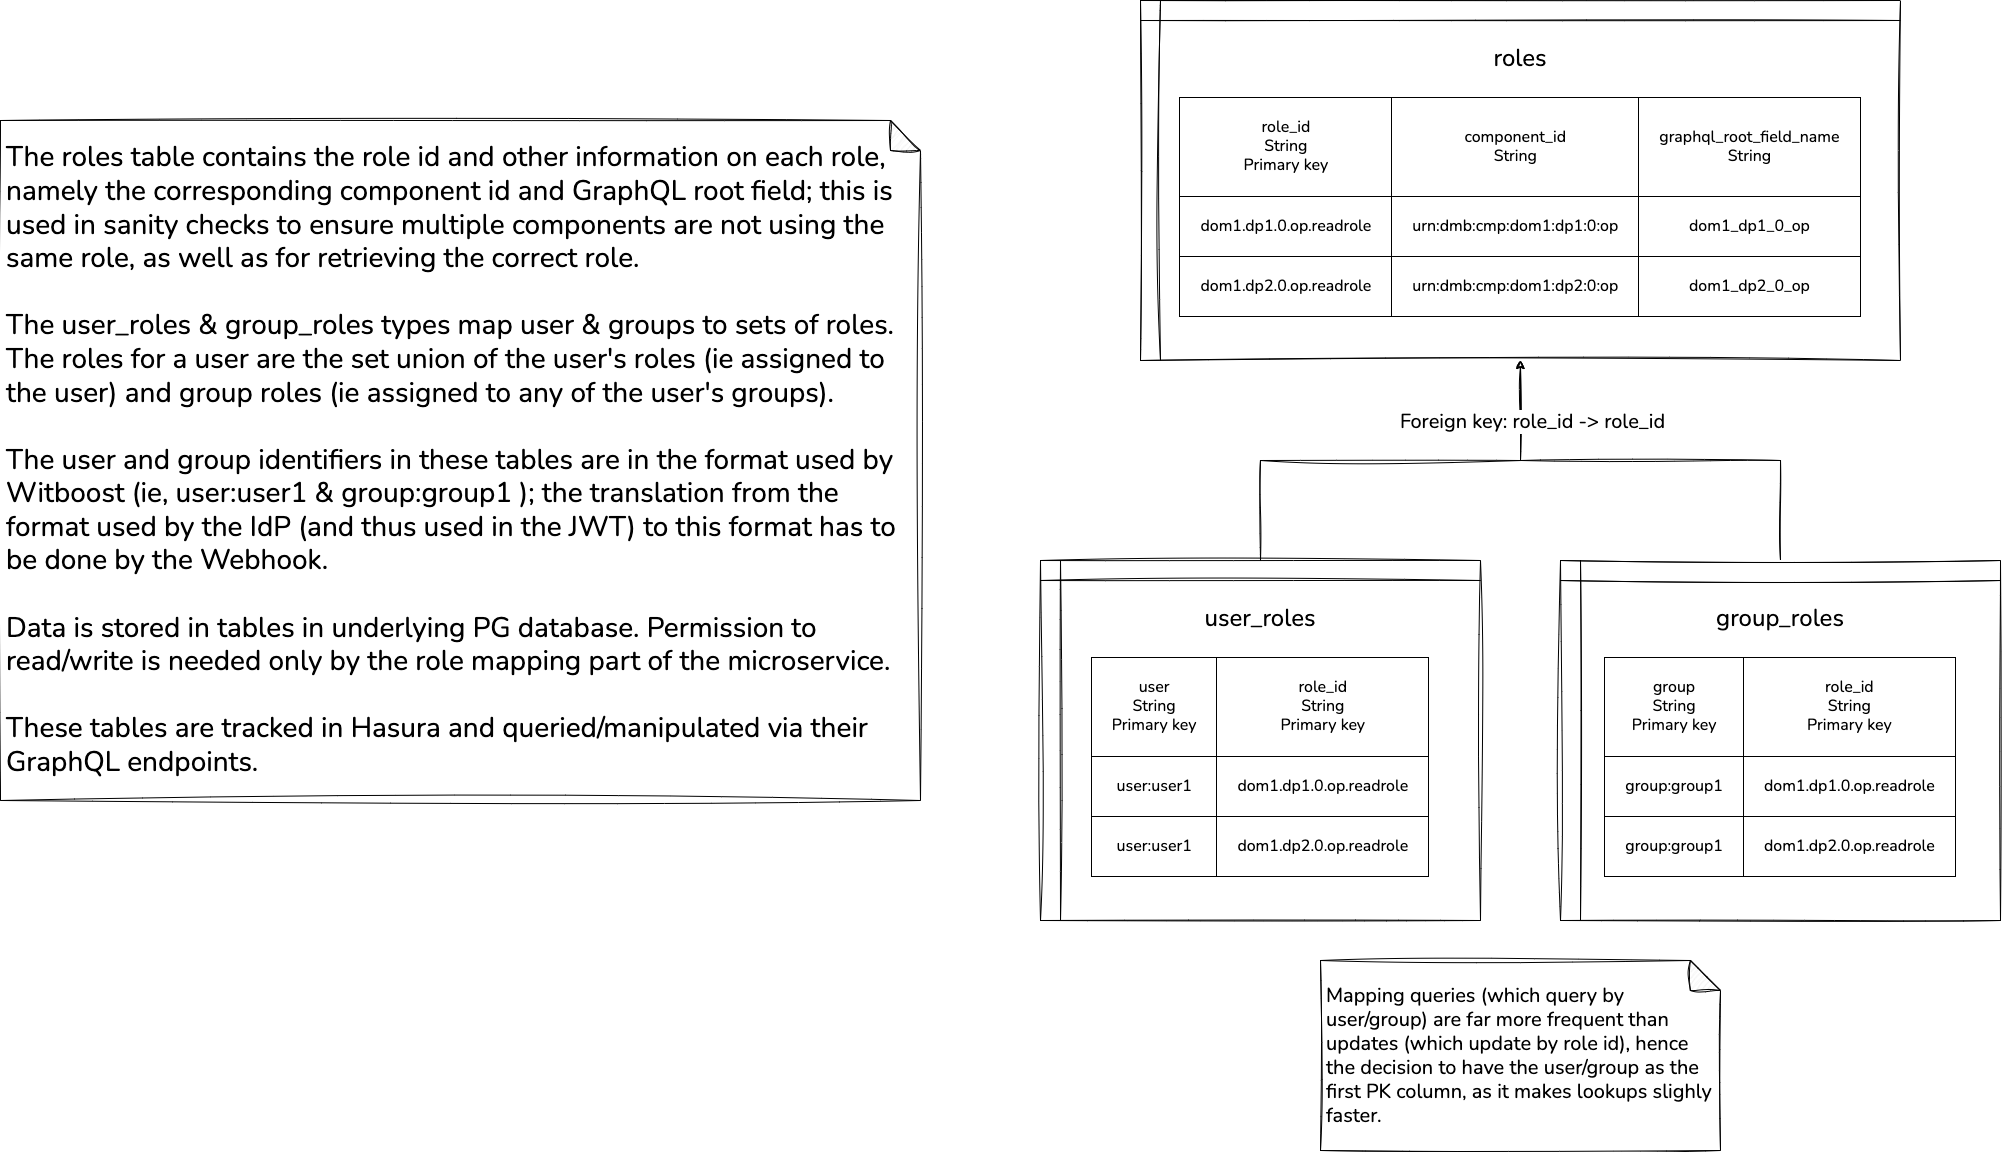

The diagram above was exported from draw.io. Its source (the exported page's mxGraphModel, read from the mxfile embedded in the PNG):
<mxGraphModel dx="3585" dy="2198" grid="1" gridSize="10" guides="1" tooltips="1" connect="1" arrows="1" fold="1" page="1" pageScale="1" pageWidth="2336" pageHeight="1654" math="0" shadow="0">
  <root>
    <mxCell id="0" />
    <mxCell id="1" parent="0" />
    <mxCell id="vT4-BrW5wjlSzqgEokwf-1" value="&lt;font style=&quot;font-size: 24px;&quot; data-font-src=&quot;https://fonts.googleapis.com/css?family=Nunito&quot; face=&quot;Nunito&quot;&gt;roles&lt;/font&gt;&lt;br&gt;&lt;br&gt;&lt;table style=&quot;border: 1px solid rgb(0, 0, 0); border-collapse: collapse; font-size: 16px;&quot; border=&quot;1&quot; cellpadding=&quot;20&quot;&gt;&lt;tbody&gt;&lt;tr&gt;&lt;td&gt;&lt;font style=&quot;font-size: 16px;&quot; data-font-src=&quot;https://fonts.googleapis.com/css?family=Nunito&quot; face=&quot;Nunito&quot;&gt;role_id&lt;br&gt;String&lt;br&gt;Primary key&lt;/font&gt;&lt;/td&gt;&lt;td style=&quot;border-collapse: collapse;&quot; border=&quot;1&quot;&gt;&lt;font style=&quot;font-size: 16px;&quot; data-font-src=&quot;https://fonts.googleapis.com/css?family=Nunito&quot; face=&quot;Nunito&quot;&gt;component_id&lt;br&gt;String&lt;/font&gt;&lt;/td&gt;&lt;td&gt;&lt;font style=&quot;font-size: 16px;&quot; data-font-src=&quot;https://fonts.googleapis.com/css?family=Nunito&quot; face=&quot;Nunito&quot;&gt;graphql_root_field_name&lt;br&gt;String&lt;/font&gt;&lt;/td&gt;&lt;/tr&gt;&lt;tr&gt;&lt;td&gt;&lt;font style=&quot;font-size: 16px;&quot; data-font-src=&quot;https://fonts.googleapis.com/css?family=Nunito&quot; face=&quot;Nunito&quot;&gt;dom1.dp1.0.op.readrole&lt;br&gt;&lt;/font&gt;&lt;/td&gt;&lt;td&gt;&lt;font style=&quot;font-size: 16px;&quot; data-font-src=&quot;https://fonts.googleapis.com/css?family=Nunito&quot; face=&quot;Nunito&quot;&gt;urn:dmb:cmp:dom1:dp1:0:op&lt;br&gt;&lt;/font&gt;&lt;/td&gt;&lt;td&gt;&lt;font style=&quot;font-size: 16px;&quot;&gt;&lt;font style=&quot;font-size: 16px;&quot; data-font-src=&quot;https://fonts.googleapis.com/css?family=Nunito&quot; face=&quot;Nunito&quot;&gt;dom1_dp1_0_op&lt;/font&gt;&lt;font data-font-src=&quot;https://fonts.googleapis.com/css?family=Nunito&quot; face=&quot;Nunito&quot;&gt;&lt;br&gt;&lt;/font&gt;&lt;/font&gt;&lt;/td&gt;&lt;/tr&gt;&lt;tr&gt;&lt;td&gt;&lt;font data-font-src=&quot;https://fonts.googleapis.com/css?family=Nunito&quot; face=&quot;Nunito&quot;&gt;dom1.dp2.0.op.readrole&lt;br&gt;&lt;/font&gt;&lt;/td&gt;&lt;td&gt;&lt;font data-font-src=&quot;https://fonts.googleapis.com/css?family=Nunito&quot; face=&quot;Nunito&quot;&gt;urn:dmb:cmp:dom1:dp2:0:op&lt;br&gt;&lt;/font&gt;&lt;/td&gt;&lt;td&gt;&lt;font data-font-src=&quot;https://fonts.googleapis.com/css?family=Nunito&quot; face=&quot;Nunito&quot;&gt;dom1_dp2_0_op&lt;/font&gt;&lt;br&gt;&lt;/td&gt;&lt;/tr&gt;&lt;/tbody&gt;&lt;/table&gt;" style="shape=internalStorage;whiteSpace=wrap;html=1;backgroundOutline=1;sketch=1;hachureGap=4;jiggle=2;curveFitting=1;fontFamily=Architects Daughter;fontSource=https%3A%2F%2Ffonts.googleapis.com%2Fcss%3Ffamily%3DArchitects%2BDaughter;fontSize=20;verticalAlign=middle;" parent="1" vertex="1">
      <mxGeometry x="1300" y="360" width="760" height="360" as="geometry" />
    </mxCell>
    <mxCell id="lE3ARTR8vD05fQ9E-uLU-4" style="edgeStyle=orthogonalEdgeStyle;rounded=0;sketch=1;hachureGap=4;jiggle=2;curveFitting=1;orthogonalLoop=1;jettySize=auto;html=1;exitX=0.5;exitY=0;exitDx=0;exitDy=0;entryX=0.5;entryY=1;entryDx=0;entryDy=0;fontFamily=Architects Daughter;fontSource=https%3A%2F%2Ffonts.googleapis.com%2Fcss%3Ffamily%3DArchitects%2BDaughter;fontSize=16;" parent="1" source="lE3ARTR8vD05fQ9E-uLU-2" target="vT4-BrW5wjlSzqgEokwf-1" edge="1">
      <mxGeometry relative="1" as="geometry" />
    </mxCell>
    <mxCell id="lE3ARTR8vD05fQ9E-uLU-2" value="&lt;font style=&quot;font-size: 24px;&quot; data-font-src=&quot;https://fonts.googleapis.com/css?family=Nunito&quot; face=&quot;Nunito&quot;&gt;user_roles&lt;/font&gt;&lt;br&gt;&lt;br&gt;&lt;table style=&quot;border: 1px solid rgb(0, 0, 0); border-collapse: collapse; font-size: 16px;&quot; border=&quot;1&quot; cellpadding=&quot;20&quot;&gt;&lt;tbody&gt;&lt;tr&gt;&lt;td&gt;&lt;font data-font-src=&quot;https://fonts.googleapis.com/css?family=Nunito&quot; face=&quot;Nunito&quot;&gt;user&lt;br&gt;String&lt;br&gt;Primary key&lt;/font&gt;&lt;/td&gt;&lt;td&gt;&lt;font style=&quot;font-size: 16px;&quot; data-font-src=&quot;https://fonts.googleapis.com/css?family=Nunito&quot; face=&quot;Nunito&quot;&gt;role_id&lt;br&gt;String&lt;br&gt;Primary key&lt;/font&gt;&lt;/td&gt;&lt;/tr&gt;&lt;tr&gt;&lt;td&gt;&lt;font data-font-src=&quot;https://fonts.googleapis.com/css?family=Nunito&quot; face=&quot;Nunito&quot;&gt;user:user1&lt;/font&gt;&lt;/td&gt;&lt;td&gt;&lt;font style=&quot;font-size: 16px;&quot; data-font-src=&quot;https://fonts.googleapis.com/css?family=Nunito&quot; face=&quot;Nunito&quot;&gt;dom1.dp1.0.op.readrole&lt;br&gt;&lt;/font&gt;&lt;/td&gt;&lt;/tr&gt;&lt;tr&gt;&lt;td&gt;&lt;font data-font-src=&quot;https://fonts.googleapis.com/css?family=Nunito&quot; face=&quot;Nunito&quot;&gt;user:user1&lt;/font&gt;&lt;/td&gt;&lt;td&gt;&lt;font data-font-src=&quot;https://fonts.googleapis.com/css?family=Nunito&quot; face=&quot;Nunito&quot;&gt;dom1.dp2.0.op.readrole&lt;br&gt;&lt;/font&gt;&lt;/td&gt;&lt;/tr&gt;&lt;/tbody&gt;&lt;/table&gt;" style="shape=internalStorage;whiteSpace=wrap;html=1;backgroundOutline=1;sketch=1;hachureGap=4;jiggle=2;curveFitting=1;fontFamily=Architects Daughter;fontSource=https%3A%2F%2Ffonts.googleapis.com%2Fcss%3Ffamily%3DArchitects%2BDaughter;fontSize=20;verticalAlign=middle;" parent="1" vertex="1">
      <mxGeometry x="1200" y="920" width="440" height="360" as="geometry" />
    </mxCell>
    <mxCell id="lE3ARTR8vD05fQ9E-uLU-5" style="edgeStyle=orthogonalEdgeStyle;rounded=0;sketch=1;hachureGap=4;jiggle=2;curveFitting=1;orthogonalLoop=1;jettySize=auto;html=1;fontFamily=Architects Daughter;fontSource=https%3A%2F%2Ffonts.googleapis.com%2Fcss%3Ffamily%3DArchitects%2BDaughter;fontSize=16;" parent="1" source="lE3ARTR8vD05fQ9E-uLU-3" edge="1">
      <mxGeometry relative="1" as="geometry">
        <mxPoint x="1680" y="719.9999999999998" as="targetPoint" />
        <Array as="points">
          <mxPoint x="1940" y="820" />
          <mxPoint x="1680" y="820" />
        </Array>
      </mxGeometry>
    </mxCell>
    <mxCell id="lE3ARTR8vD05fQ9E-uLU-6" value="Foreign key: role_id -&amp;gt; role_id" style="edgeLabel;html=1;align=center;verticalAlign=middle;resizable=0;points=[];fontSize=20;fontFamily=Nunito;fontSource=https%3A%2F%2Ffonts.googleapis.com%2Fcss%3Ffamily%3DNunito;" parent="lE3ARTR8vD05fQ9E-uLU-5" vertex="1" connectable="0">
      <mxGeometry x="0.3402" y="-1" relative="1" as="geometry">
        <mxPoint x="-42" y="-39" as="offset" />
      </mxGeometry>
    </mxCell>
    <mxCell id="lE3ARTR8vD05fQ9E-uLU-3" value="&lt;font style=&quot;font-size: 24px;&quot; data-font-src=&quot;https://fonts.googleapis.com/css?family=Nunito&quot; face=&quot;Nunito&quot;&gt;group_roles&lt;/font&gt;&lt;br&gt;&lt;br&gt;&lt;table style=&quot;border: 1px solid rgb(0, 0, 0); border-collapse: collapse; font-size: 16px;&quot; border=&quot;1&quot; cellpadding=&quot;20&quot;&gt;&lt;tbody&gt;&lt;tr&gt;&lt;td&gt;&lt;font data-font-src=&quot;https://fonts.googleapis.com/css?family=Nunito&quot; face=&quot;Nunito&quot;&gt;group&lt;br&gt;String&lt;br&gt;Primary key&lt;/font&gt;&lt;/td&gt;&lt;td&gt;&lt;font style=&quot;font-size: 16px;&quot; data-font-src=&quot;https://fonts.googleapis.com/css?family=Nunito&quot; face=&quot;Nunito&quot;&gt;role_id&lt;br&gt;String&lt;br&gt;Primary key&lt;/font&gt;&lt;/td&gt;&lt;/tr&gt;&lt;tr&gt;&lt;td&gt;&lt;font data-font-src=&quot;https://fonts.googleapis.com/css?family=Nunito&quot; face=&quot;Nunito&quot;&gt;group:group1&lt;/font&gt;&lt;/td&gt;&lt;td&gt;&lt;font style=&quot;font-size: 16px;&quot; data-font-src=&quot;https://fonts.googleapis.com/css?family=Nunito&quot; face=&quot;Nunito&quot;&gt;dom1.dp1.0.op.readrole&lt;br&gt;&lt;/font&gt;&lt;/td&gt;&lt;/tr&gt;&lt;tr&gt;&lt;td&gt;&lt;font face=&quot;Nunito&quot;&gt;group:group1&lt;/font&gt;&lt;/td&gt;&lt;td&gt;&lt;font data-font-src=&quot;https://fonts.googleapis.com/css?family=Nunito&quot; face=&quot;Nunito&quot;&gt;dom1.dp2.0.op.readrole&lt;br&gt;&lt;/font&gt;&lt;/td&gt;&lt;/tr&gt;&lt;/tbody&gt;&lt;/table&gt;" style="shape=internalStorage;whiteSpace=wrap;html=1;backgroundOutline=1;sketch=1;hachureGap=4;jiggle=2;curveFitting=1;fontFamily=Architects Daughter;fontSource=https%3A%2F%2Ffonts.googleapis.com%2Fcss%3Ffamily%3DArchitects%2BDaughter;fontSize=20;verticalAlign=middle;" parent="1" vertex="1">
      <mxGeometry x="1720" y="920" width="440" height="360" as="geometry" />
    </mxCell>
    <mxCell id="3UXpXB0MGvs8yc0u62Oo-1" value="&lt;font data-font-src=&quot;https://fonts.googleapis.com/css?family=Nunito&quot; face=&quot;Nunito&quot; style=&quot;font-size: 28px;&quot;&gt;The roles table contains the role id and other information on each role, namely the corresponding component id and GraphQL root field; this is used in sanity checks to ensure multiple components are not using the same role, as well as for retrieving the correct role.&lt;br style=&quot;border-color: var(--border-color); font-size: 28px;&quot;&gt;&lt;br style=&quot;border-color: var(--border-color); font-size: 28px;&quot;&gt;&lt;span style=&quot;font-size: 28px;&quot;&gt;The user_roles &amp;amp; group_roles types map user &amp;amp; groups to sets of roles. The roles for a user are the set union of the user's roles (ie assigned to the user) and group roles (ie assigned to any of the user's groups).&lt;/span&gt;&lt;br style=&quot;border-color: var(--border-color); font-size: 28px;&quot;&gt;&lt;br style=&quot;border-color: var(--border-color); font-size: 28px;&quot;&gt;&lt;span style=&quot;font-size: 28px;&quot;&gt;The user and group identifiers in these tables are in the format used by Witboost (ie, user:user1 &amp;amp; group:group1 ); the translation from the format used by the IdP (and thus used in the JWT) to this format has to be done by the Webhook.&lt;/span&gt;&lt;br style=&quot;border-color: var(--border-color); font-size: 28px;&quot;&gt;&lt;br style=&quot;border-color: var(--border-color); font-size: 28px;&quot;&gt;&lt;span style=&quot;font-size: 28px;&quot;&gt;Data is stored in tables in underlying PG database. Permission to read/write is needed only by the role mapping part of the microservice.&lt;br&gt;&lt;br&gt;These tables are tracked in Hasura and queried/manipulated via their GraphQL endpoints.&lt;br&gt;&lt;/span&gt;&lt;/font&gt;" style="shape=note;whiteSpace=wrap;html=1;backgroundOutline=1;darkOpacity=0.05;sketch=1;hachureGap=4;jiggle=2;curveFitting=1;fontFamily=Architects Daughter;fontSource=https%3A%2F%2Ffonts.googleapis.com%2Fcss%3Ffamily%3DArchitects%2BDaughter;fontSize=28;align=left;spacingLeft=4;spacingRight=4;" parent="1" vertex="1">
      <mxGeometry x="160" y="480" width="920" height="680" as="geometry" />
    </mxCell>
    <mxCell id="yHjoPAYD_z9fx8H9CPIE-1" value="&lt;font data-font-src=&quot;https://fonts.googleapis.com/css?family=Nunito&quot; face=&quot;Nunito&quot;&gt;Mapping queries (which query by user/group) are far more frequent than updates (which update by role id), hence the decision to have the user/group as the first PK column, as it makes lookups slighly faster.&lt;/font&gt;" style="shape=note;whiteSpace=wrap;html=1;backgroundOutline=1;darkOpacity=0.05;sketch=1;hachureGap=4;jiggle=2;curveFitting=1;fontFamily=Architects Daughter;fontSource=https%3A%2F%2Ffonts.googleapis.com%2Fcss%3Ffamily%3DArchitects%2BDaughter;fontSize=20;align=left;spacingLeft=4;spacingRight=4;" parent="1" vertex="1">
      <mxGeometry x="1480" y="1320" width="400" height="190" as="geometry" />
    </mxCell>
  </root>
</mxGraphModel>